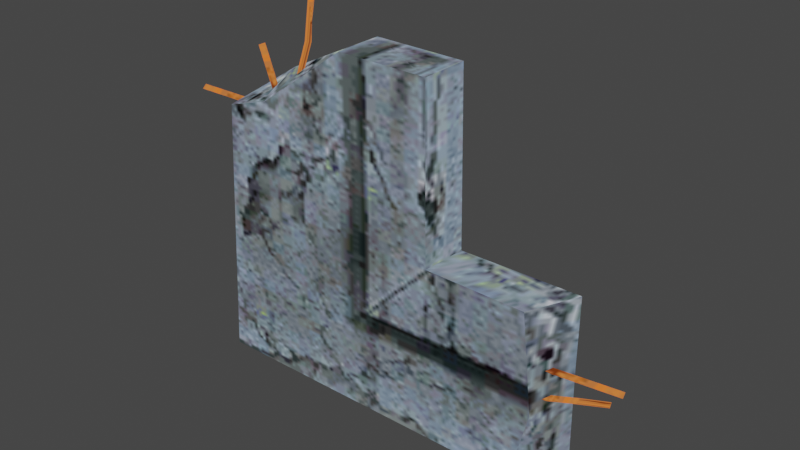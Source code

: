 # Source: WallC.blend  (saved by Blender 5.2.44; exported with 4.5.12 LTS)
import bpy
from mathutils import Matrix  # noqa: F401  (used for matrix-valued properties, if any)

bpy.ops.wm.read_factory_settings(use_empty=True)
scene = bpy.context.scene
scene.name = 'Scene'

# ---- collections
col_last1a_k_kabe3a_nja = bpy.data.collections.new('last1a_k_kabe3a.nja'); scene.collection.children.link(col_last1a_k_kabe3a_nja)

# ---- images (referenced by path relative to the original .blend; pixels are not part of the script)
import os
ASSET_DIR = os.environ.get("B2B_ASSET_DIR", "")  # directory of the original .blend (textures are referenced by path, not embedded)
HERE = os.path.dirname(os.path.abspath(__file__))  # packed textures are extracted next to this script under _unpacked/

def load_image(name, relpath, width, height, colorspace="sRGB"):
    """Load a texture the original file referenced (path relative to the .blend, or extracted next to this script)."""
    p = next((c for c in (os.path.join(HERE, relpath), os.path.join(ASSET_DIR, relpath)) if relpath and os.path.exists(c)), "")
    if p:
        img = bpy.data.images.load(p, check_existing=True)
        img.name = name
    else:  # same state as the original file: an image datablock whose file is absent (Cycles renders it pink)
        img = bpy.data.images.new(name, width, height)
        img.source = "FILE"
        img.filepath = "//" + (relpath or name)
    img.colorspace_settings.name = colorspace
    return img
img_lmk_iron = load_image('lmk_iron', '_unpacked/lmk_iron.d90a674f.png', 32, 32, 'sRGB')
img_lmk_kabe5 = load_image('lmk_kabe5', '_unpacked/lmk_kabe5.824f3ee1.png', 128, 128, 'sRGB')

# ---- materials (node trees are filled in below, after node groups)
mat_last1a_k_kabe3a_nja_sa1mdl_0 = bpy.data.materials.new('last1a_k_kabe3a.nja.sa1mdl_0')
mat_last1a_k_kabe3a_nja_sa1mdl_0.use_transparent_shadow = False
mat_last1a_k_kabe3a_nja_sa1mdl_0.preview_render_type = 'FLAT'
mat_last1a_k_kabe3a_nja_sa1mdl_0.diffuse_color = (0.698, 0.698, 0.698, 1.0)
mat_last1a_k_kabe3a_nja_sa1mdl_0.roughness = 0.9569
mat_last1a_k_kabe3a_nja_sa1mdl_1 = bpy.data.materials.new('last1a_k_kabe3a.nja.sa1mdl_1')
mat_last1a_k_kabe3a_nja_sa1mdl_1.use_transparent_shadow = False
mat_last1a_k_kabe3a_nja_sa1mdl_1.preview_render_type = 'FLAT'
mat_last1a_k_kabe3a_nja_sa1mdl_1.diffuse_color = (0.698, 0.698, 0.698, 1.0)
mat_last1a_k_kabe3a_nja_sa1mdl_1.roughness = 0.9569

# ---- node groups
ng_wallcnode = bpy.data.node_groups.new('WallCNode', 'GeometryNodeTree')
_s = ng_wallcnode.interface.new_socket(name='Geometry', in_out='OUTPUT', socket_type='NodeSocketGeometry')
_s = ng_wallcnode.interface.new_socket(name='Geometry', in_out='INPUT', socket_type='NodeSocketGeometry')
ng_wallcnode.interface.new_panel('SET Object Properties')
_s = ng_wallcnode.interface.new_socket(name='BAMS X Rotation', in_out='INPUT', socket_type='NodeSocketInt')
_s = ng_wallcnode.interface.new_socket(name='BAMS Y Rotation', in_out='INPUT', socket_type='NodeSocketInt')
_s = ng_wallcnode.interface.new_socket(name='BAMS Z Rotation', in_out='INPUT', socket_type='NodeSocketInt')
_s = ng_wallcnode.interface.new_socket(name='Scale X Property', in_out='INPUT', socket_type='NodeSocketFloat')
_s = ng_wallcnode.interface.new_socket(name='Scale Y Property', in_out='INPUT', socket_type='NodeSocketFloat')
_s = ng_wallcnode.interface.new_socket(name='Scale Z Property', in_out='INPUT', socket_type='NodeSocketFloat')
ng_wallcnode.interface.new_panel('Geometry Node Info')
ng_wallcnode.is_modifier = True
# nodes of 'WallCNode' reference scene objects; filled in after objects exist

# ---- material node trees
mat_last1a_k_kabe3a_nja_sa1mdl_0.use_nodes = True; mat_last1a_k_kabe3a_nja_sa1mdl_0.node_tree.nodes.clear()
_N = mat_last1a_k_kabe3a_nja_sa1mdl_0.node_tree.nodes; _L = mat_last1a_k_kabe3a_nja_sa1mdl_0.node_tree.links
n0 = _N.new('ShaderNodeTexImage'); n0.name = 'SAIO Texture'; n0.location = (-40, 319)
n0.label = 'SAIO Texture'
n0.image = img_lmk_iron
n1 = _N.new('ShaderNodeOutputMaterial'); n1.name = 'SAIO Output'; n1.location = (720, 360)
n1.label = 'SAIO Output'
_L.new(n0.outputs[0], n1.inputs[0])
n1.is_active_output = True
mat_last1a_k_kabe3a_nja_sa1mdl_1.use_nodes = True; mat_last1a_k_kabe3a_nja_sa1mdl_1.node_tree.nodes.clear()
_N = mat_last1a_k_kabe3a_nja_sa1mdl_1.node_tree.nodes; _L = mat_last1a_k_kabe3a_nja_sa1mdl_1.node_tree.links
n0 = _N.new('ShaderNodeTexImage'); n0.name = 'SAIO Texture'; n0.location = (-40, 319)
n0.label = 'SAIO Texture'
n0.image = img_lmk_kabe5
n1 = _N.new('ShaderNodeOutputMaterial'); n1.name = 'SAIO Output'; n1.location = (720, 360)
n1.label = 'SAIO Output'
_L.new(n0.outputs[0], n1.inputs[0])
n1.is_active_output = True

# ---- world
world_world = bpy.data.worlds.new('World'); scene.world = world_world
world_world.use_nodes = True; world_world.node_tree.nodes.clear()
_N = world_world.node_tree.nodes; _L = world_world.node_tree.links
n0 = _N.new('ShaderNodeOutputWorld'); n0.name = 'World Output'; n0.location = (300, 300)
n1 = _N.new('ShaderNodeBackground'); n1.name = 'Background'; n1.location = (10, 300)
n1.inputs[0].default_value = (0.05088, 0.05088, 0.05088, 1.0)
_L.new(n1.outputs[0], n0.inputs[0])
n0.is_active_output = True
world_world.color = (0.05088, 0.05088, 0.05088)
world_world.use_sun_shadow = False
world_world.sun_shadow_jitter_overblur = 0.0

# ---- meshes
me_wallc = bpy.data.meshes.new('WallC')
me_wallc.from_pydata([], [], [])
me_wallc.update()
me_attach_0104dec4 = bpy.data.meshes.new('attach_0104DEC4')
me_attach_0104dec4.from_pydata([(6.744, -0.04634, -3.724), (11.26, -0.04399, -3.329), (6.729, 0.147, -3.544), (11.24, 0.1493, -3.149), (6.729, -0.2397, -3.544), (11.24, -0.2373, -3.149), (7.268, -0.7747, -4.753), (9.058, 0.422, -4.871), (9.908, 1.658, -5.37), (7.231, -0.6055, -4.574), (9.086, 0.6505, -4.696), (9.872, 1.828, -5.191), (7.321, -0.944, -4.579), (9.176, 0.312, -4.7), (9.962, 1.489, -5.196), (-6.727, -0.0286, 3.913), (-11.26, -0.02625, 3.913), (-6.727, 0.1647, 3.733), (-11.26, 0.1671, 3.733), (-6.727, -0.2219, 3.733), (-11.26, -0.2196, 3.733), (-6.697, 0.5073, 3.668), (-7.137, -0.05338, 6.649), (-6.878, 0.7007, 3.668), (-7.317, 0.1399, 6.649), (-6.878, 0.314, 3.668), (-7.317, -0.2467, 6.649), (-6.181, -0.02625, 2.256), (-5.811, 1.636, 8.956), (-6.361, 0.1671, 2.256), (-5.934, 1.945, 8.985), (-6.361, -0.2196, 2.256), (-6.019, 1.598, 8.948), (-9.051, 1.265, -8.728), (-9.054, -1.101, -8.733), (-6.737, 1.287, 5.378), (-6.509, -0.8684, 4.43), (8.479, 1.262, -8.75), (6.975, -1.101, -8.733), (-1.855, -1.1, 7.712), (-1.895, 1.265, 7.74), (-8.405, -1.061, 3.917), (-8.183, 1.265, 4.431), (-5.645, 0.8692, 6.864), (7.883, -1.1, -5.174), (8.427, 1.265, -3.759), (-5.213, -1.021, 2.977), (-5.687, 1.246, 6.883), (-5.499, 1.131, 6.818), (2.488, -1.1, 7.637), (2.468, 1.265, 7.655), (2.59, -1.092, -0.4625), (2.617, 1.263, -0.5421), (7.357, -1.103, -0.5575), (8.446, 1.264, -0.5393)], [], [(0, 2, 3), (0, 3, 1), (5, 1, 3), (4, 0, 1), (4, 1, 5), (2, 4, 5), (2, 5, 3), (8, 11, 14), (6, 9, 10), (6, 10, 7), (7, 10, 11), (7, 11, 8), (14, 13, 7), (14, 7, 8), (9, 12, 13), (9, 13, 10), (11, 10, 13), (11, 13, 14), (12, 6, 7), (12, 7, 13), (15, 17, 18), (15, 18, 16), (20, 16, 18), (19, 15, 16), (19, 16, 20), (17, 19, 20), (17, 20, 18), (21, 23, 24), (21, 24, 22), (26, 22, 24), (25, 21, 22), (25, 22, 26), (23, 25, 26), (23, 26, 24), (47, 30, 28), (47, 28, 48), (32, 28, 30), (48, 28, 32), (48, 32, 43), (43, 32, 30), (43, 30, 47), (43, 31, 27), (43, 27, 48), (48, 27, 29), (48, 29, 47), (47, 29, 31), (47, 31, 43), (36, 35, 42), (46, 36, 41), (33, 42, 35), (33, 35, 40), (38, 34, 33), (40, 35, 36), (42, 33, 34), (36, 39, 40), (42, 41, 36), (44, 38, 37), (50, 49, 51), (46, 39, 36), (44, 37, 45), (51, 49, 39), (40, 39, 49), (53, 44, 45), (53, 54, 52), (34, 38, 44), (34, 44, 53), (46, 41, 34), (39, 46, 51), (34, 51, 46), (53, 51, 34), (45, 54, 53), (45, 37, 33), (45, 33, 54), (40, 50, 52), (40, 52, 33), (33, 52, 54), (52, 51, 53), (51, 52, 50), (34, 41, 42), (33, 37, 38), (49, 50, 40)])
me_attach_0104dec4.polygons.foreach_set('use_smooth', [True] * 81)
me_attach_0104dec4.polygons.foreach_set('material_index', [0, 0, 0, 0, 0, 0, 0, 0, 0, 0, 0, 0, 0, 0, 0, 0, 0, 0, 0, 0, 0, 0, 0, 0, 0, 0, 0, 0, 0, 0, 0, 0, 0, 0, 0, 0, 0, 0, 0, 0, 0, 0, 0, 0, 0, 0, 0, 1, 1, 1, 1, 1, 1, 1, 1, 1, 1, 1, 1, 1, 1, 1, 1, 1, 1, 1, 1, 1, 1, 1, 1, 1, 1, 1, 1, 1, 1, 1, 1, 1, 1])
_uv = me_attach_0104dec4.uv_layers.new(name='UV')
_uv.uv.foreach_set('vector', [0.9922, 0.6157, 0.9922, 0.7294, 0.0, 0.7294, 0.9922, 0.6157, 0.0, 0.7294, -0.003922, 0.6157, 0.9961, 0.3216, 1.0, 0.3098, 0.9961, 0.3216, 0.9922, 0.6157, 0.9922, 0.7294, 0.0, 0.7294, 0.9922, 0.6157, 0.0, 0.7294, -0.003922, 0.6157, 0.9922, 0.6157, 0.9922, 0.7294, 0.0, 0.7294, 0.9922, 0.6157, 0.0, 0.7294, -0.003922, 0.6157, 0.9373, 0.1961, 0.9373, 0.2039, 0.9412, 0.2039, 0.9922, 0.6157, 0.9922, 0.7294, 0.0, 0.7294, 0.9922, 0.6157, 0.0, 0.7294, -0.003922, 0.6157, 0.9922, 0.6157, 0.9922, 0.7294, 0.0, 0.7294, 0.9922, 0.6157, 0.0, 0.7294, -0.003922, 0.6157, 0.9922, 0.6157, 0.9922, 0.7294, 0.0, 0.7294, 0.9922, 0.6157, 0.0, 0.7294, -0.003922, 0.6157, 0.9922, 0.6157, 0.9922, 0.7294, 0.0, 0.7294, 0.9922, 0.6157, 0.0, 0.7294, -0.003922, 0.6157, 0.9922, 0.6157, 0.9922, 0.7294, 0.0, 0.7294, 0.9922, 0.6157, 0.0, 0.7294, -0.003922, 0.6157, 0.9922, 0.6157, 0.9922, 0.7294, 0.0, 0.7294, 0.9922, 0.6157, 0.0, 0.7294, -0.003922, 0.6157, 0.9922, 0.6157, 0.9922, 0.7294, 0.0, 0.7294, 0.9922, 0.6157, 0.0, 0.7294, -0.003922, 0.6157, 0.0, 0.7137, 0.0, 0.7255, 0.0, 0.7137, 0.9922, 0.6157, 0.9922, 0.7294, 0.0, 0.7294, 0.9922, 0.6157, 0.0, 0.7294, -0.003922, 0.6157, 0.9922, 0.6157, 0.9922, 0.7294, 0.0, 0.7294, 0.9922, 0.6157, 0.0, 0.7294, -0.003922, 0.6157, 0.9922, 0.6157, 0.9922, 0.7294, 0.0, 0.7294, 0.9922, 0.6157, 0.0, 0.7294, -0.003922, 0.6157, 0.1725, 0.8824, 0.1804, 0.8824, 0.1725, 0.8824, 0.9922, 0.6157, 0.9922, 0.7294, 0.0, 0.7294, 0.9922, 0.6157, 0.0, 0.7294, -0.003922, 0.6157, 0.9922, 0.6157, 0.9922, 0.7294, 0.0, 0.7294, 0.9922, 0.6157, 0.0, 0.7294, -0.003922, 0.6157, 0.9922, 0.7294, 0.0, 0.7294, -0.003922, 0.6157, 0.9922, 0.7294, -0.003922, 0.6157, -0.003922, 0.6157, 0.2157, 1.0, 0.2235, 1.0, 0.2157, 1.0, 0.9922, 0.7294, 0.0, 0.7294, -0.003922, 0.6157, 0.9922, 0.7294, -0.003922, 0.6157, -0.003922, 0.6157, 0.9922, 0.7294, 0.0, 0.7294, -0.003922, 0.6157, 0.9922, 0.7294, -0.003922, 0.6157, -0.003922, 0.6157, -0.003922, 0.6157, 0.9922, 0.6157, 0.9922, 0.7294, -0.003922, 0.6157, 0.9922, 0.7294, 0.9922, 0.7294, -0.003922, 0.6157, 0.9922, 0.6157, 0.9922, 0.7294, -0.003922, 0.6157, 0.9922, 0.7294, 0.9922, 0.7294, -0.003922, 0.6157, 0.9922, 0.6157, 0.9922, 0.7294, -0.003922, 0.6157, 0.9922, 0.7294, 0.9922, 0.7294, 0.2314, 0.702, 0.1765, 0.8039, 0.06275, 0.7843, 0.2667, 0.6627, 0.2078, 0.7451, 0.1255, 0.7176, 0.09412, 0.003922, 0.1333, 0.7451, 0.2, 0.8, 0.09412, 0.003922, 0.2, 0.8, 0.4157, 0.9333, 0.8784, 0.07451, 0.08627, 0.05098, 0.08235, 0.01176, 0.3882, 0.9725, 0.1765, 0.8039, 0.2314, 0.702, 0.1412, 0.7647, 0.1451, 0.007843, 0.01176, 0.007843, 0.2314, 0.702, 0.4667, 0.8706, 0.3882, 0.9725, 0.06275, 0.7843, 0.1176, 0.6549, 0.2314, 0.702, 0.8745, 0.2196, 0.7922, 0.01569, 0.9647, 0.02353, 0.6941, 0.9569, 0.6078, 0.949, 0.6039, 0.4941, 0.2667, 0.6627, 0.4157, 0.9294, 0.2078, 0.7451, 0.8745, 0.2196, 0.9647, 0.02353, 0.9529, 0.302, 0.6118, 0.4706, 0.6078, 0.9255, 0.4157, 0.9294, 0.4, 0.9804, 0.4078, 0.8824, 0.6275, 0.8745, 0.8431, 0.4784, 0.8745, 0.2196, 0.9529, 0.302, 0.8863, 0.549, 0.9294, 0.4627, 0.6118, 0.4863, 0.09412, 0.003922, 0.8078, 0.003922, 0.8471, 0.2039, 0.09412, 0.003922, 0.8471, 0.2039, 0.8235, 0.4627, 0.2667, 0.6627, 0.1255, 0.7176, 0.09412, 0.003922, 0.4157, 0.9294, 0.2667, 0.6627, 0.6118, 0.4706, 0.09412, 0.003922, 0.6118, 0.4706, 0.2667, 0.6627, 0.8235, 0.4627, 0.6118, 0.4706, 0.09412, 0.003922, 0.9529, 0.302, 0.9294, 0.5059, 0.8431, 0.4784, 0.8706, 0.2824, 0.8745, 0.0, 0.09412, 0.003922, 0.8706, 0.2824, 0.09412, 0.003922, 0.8745, 0.4667, 0.4157, 0.9333, 0.6078, 0.9255, 0.6157, 0.4667, 0.4157, 0.9333, 0.6157, 0.4667, 0.09412, 0.003922, 0.09412, 0.003922, 0.6157, 0.4667, 0.8745, 0.4667, 0.6118, 0.4863, 0.651, 0.5333, 0.8863, 0.549, 0.6039, 0.4941, 0.7137, 0.498, 0.6941, 0.9569, 0.02745, 0.003922, 0.03529, 0.7451, 0.1412, 0.7647, 0.07843, 0.01569, 0.8863, 0.007843, 0.8784, 0.07451, 0.6275, 0.8627, 0.6275, 0.9843, 0.3961, 0.9804])
me_attach_0104dec4.materials.append(mat_last1a_k_kabe3a_nja_sa1mdl_0)
me_attach_0104dec4.materials.append(mat_last1a_k_kabe3a_nja_sa1mdl_1)
me_attach_0104dec4.update()
me_attach_0104dec4.normals_split_custom_set([tuple(v) for v in zip(*[iter([0.08716, -0.0002174, -0.9962, -0.03248, 0.9302, 0.3657, 0.5171, 0.7794, 0.3538, 0.08716, -0.0002174, -0.9962, 0.5171, 0.7794, 0.3538, 0.6497, 0.0001773, -0.7602, 0.5174, -0.7791, 0.3539, 0.6497, 0.0001773, -0.7602, 0.5171, 0.7794, 0.3538, -0.03149, -0.9303, 0.3655, 0.08716, -0.0002174, -0.9962, 0.6497, 0.0001773, -0.7602, -0.03149, -0.9303, 0.3655, 0.6497, 0.0001773, -0.7602, 0.5174, -0.7791, 0.3539, -0.03248, 0.9302, 0.3657, -0.03149, -0.9303, 0.3655, 0.5174, -0.7791, 0.3539, -0.03248, 0.9302, 0.3657, 0.5174, -0.7791, 0.3539, 0.5171, 0.7794, 0.3538, 0.2643, 0.3043, -0.9152, 0.0748, 0.9837, 0.1637, 0.9399, -0.3111, 0.1405, 0.02145, -0.1341, -0.9907, -0.4678, 0.7379, 0.4864, -0.4364, 0.6219, 0.6502, 0.02145, -0.1341, -0.9907, -0.4364, 0.6219, 0.6502, -0.07035, -0.1259, -0.9895, -0.07035, -0.1259, -0.9895, -0.4364, 0.6219, 0.6502, 0.0748, 0.9837, 0.1637, -0.07035, -0.1259, -0.9895, 0.0748, 0.9837, 0.1637, 0.2643, 0.3043, -0.9152, 0.9399, -0.3111, 0.1405, 0.668, -0.6415, 0.3773, -0.07035, -0.1259, -0.9895, 0.9399, -0.3111, 0.1405, -0.07035, -0.1259, -0.9895, 0.2643, 0.3043, -0.9152, -0.4678, 0.7379, 0.4864, 0.5447, -0.7856, 0.2933, 0.668, -0.6415, 0.3773, -0.4678, 0.7379, 0.4864, 0.668, -0.6415, 0.3773, -0.4364, 0.6219, 0.6502, 0.0748, 0.9837, 0.1637, -0.4364, 0.6219, 0.6502, 0.668, -0.6415, 0.3773, 0.0748, 0.9837, 0.1637, 0.668, -0.6415, 0.3773, 0.9399, -0.3111, 0.1405, 0.5447, -0.7856, 0.2933, 0.02145, -0.1341, -0.9907, -0.07035, -0.1259, -0.9895, 0.5447, -0.7856, 0.2933, -0.07035, -0.1259, -0.9895, 0.668, -0.6415, 0.3773, -1.157e-07, -0.0002172, 1.0, 0.0004822, 0.9302, -0.3671, -0.5459, 0.7794, -0.3074, -1.157e-07, -0.0002172, 1.0, -0.5459, 0.7794, -0.3074, -0.581, 0.0001757, 0.8139, -0.5463, -0.7791, -0.3075, -0.581, 0.0001757, 0.8139, -0.5459, 0.7794, -0.3074, -0.0004826, -0.9303, -0.3669, -1.157e-07, -0.0002172, 1.0, -0.581, 0.0001757, 0.8139, -0.0004826, -0.9303, -0.3669, -0.581, 0.0001757, 0.8139, -0.5463, -0.7791, -0.3075, 0.0004822, 0.9302, -0.3671, -0.0004826, -0.9303, -0.3669, -0.5463, -0.7791, -0.3075, 0.0004822, 0.9302, -0.3671, -0.5463, -0.7791, -0.3075, -0.5459, 0.7794, -0.3074, 0.9847, 0.07194, 0.1587, -0.2624, 0.9546, 0.1409, -0.3966, 0.7133, 0.5779, 0.9847, 0.07194, 0.1587, -0.3966, 0.7133, 0.5779, 0.7749, -0.06808, 0.6284, -0.3519, -0.8127, 0.4645, 0.7749, -0.06808, 0.6284, -0.3966, 0.7133, 0.5779, -0.3134, -0.9238, -0.22, 0.9847, 0.07194, 0.1587, 0.7749, -0.06808, 0.6284, -0.3134, -0.9238, -0.22, 0.7749, -0.06808, 0.6284, -0.3519, -0.8127, 0.4645, -0.2624, 0.9546, 0.1409, -0.3134, -0.9238, -0.22, -0.3519, -0.8127, 0.4645, -0.2624, 0.9546, 0.1409, -0.3519, -0.8127, 0.4645, -0.3966, 0.7133, 0.5779, -0.5108, 0.8412, -0.1775, -0.1076, 0.8853, 0.4523, 0.7137, -0.3297, 0.618, -0.5108, 0.8412, -0.1775, 0.7137, -0.3297, 0.618, 0.9636, 0.2643, -0.04113, -0.7147, -0.4917, 0.4973, 0.7137, -0.3297, 0.618, -0.1076, 0.8853, 0.4523, 0.9636, 0.2643, -0.04113, 0.7137, -0.3297, 0.618, -0.7147, -0.4917, 0.4973, 0.9636, 0.2643, -0.04113, -0.7147, -0.4917, 0.4973, -0.1008, -0.9329, 0.3458, -0.1008, -0.9329, 0.3458, -0.7147, -0.4917, 0.4973, -0.1076, 0.8853, 0.4523, -0.1008, -0.9329, 0.3458, -0.1076, 0.8853, 0.4523, -0.5108, 0.8412, -0.1775, -0.1008, -0.9329, 0.3458, -0.3767, -0.89, 0.2568, 0.9852, -0.1109, -0.131, -0.1008, -0.9329, 0.3458, 0.9852, -0.1109, -0.131, 0.9636, 0.2643, -0.04113, 0.9636, 0.2643, -0.04113, 0.9852, -0.1109, -0.131, -0.4997, 0.8538, -0.1464, 0.9636, 0.2643, -0.04113, -0.4997, 0.8538, -0.1464, -0.5108, 0.8412, -0.1775, -0.5108, 0.8412, -0.1775, -0.4997, 0.8538, -0.1464, -0.3767, -0.89, 0.2568, -0.5108, 0.8412, -0.1775, -0.3767, -0.89, 0.2568, -0.1008, -0.9329, 0.3458, -0.2275, -0.7936, 0.5643, -0.4131, 0.5368, 0.7356, -0.6568, 0.5541, 0.5114, -0.0118, -0.9997, 0.02277, -0.2275, -0.7936, 0.5643, -0.6417, -0.6195, 0.4521, -0.5977, 0.5746, -0.5592, -0.6568, 0.5541, 0.5114, -0.4131, 0.5368, 0.7356, -0.5977, 0.5746, -0.5592, -0.4131, 0.5368, 0.7356, -0.2142, 0.6364, 0.741, 0.3163, -0.6907, -0.6503, -0.5978, -0.5741, -0.5596, -0.5977, 0.5746, -0.5592, -0.2142, 0.6364, 0.741, -0.4131, 0.5368, 0.7356, -0.2275, -0.7936, 0.5643, -0.6568, 0.5541, 0.5114, -0.5977, 0.5746, -0.5592, -0.5978, -0.5741, -0.5596, -0.2275, -0.7936, 0.5643, -0.2273, -0.6523, 0.7231, -0.2142, 0.6364, 0.741, -0.6568, 0.5541, 0.5114, -0.6417, -0.6195, 0.4521, -0.2275, -0.7936, 0.5643, 0.6273, -0.7788, -0.003193, 0.3163, -0.6907, -0.6503, 0.6832, 0.4326, -0.5884, 0.5753, 0.5792, 0.5776, 0.5812, -0.5793, 0.5716, 0.313, -0.8978, 0.3097, -0.0118, -0.9997, 0.02277, -0.2273, -0.6523, 0.7231, -0.2275, -0.7936, 0.5643, 0.6273, -0.7788, -0.003193, 0.6832, 0.4326, -0.5884, 0.8021, 0.5956, 0.04327, 0.313, -0.8978, 0.3097, 0.5812, -0.5793, 0.5716, -0.2273, -0.6523, 0.7231, -0.2142, 0.6364, 0.741, -0.2273, -0.6523, 0.7231, 0.5812, -0.5793, 0.5716, 0.4241, -0.668, 0.6114, 0.6273, -0.7788, -0.003193, 0.8021, 0.5956, 0.04327, 0.4241, -0.668, 0.6114, 0.6998, 0.4456, 0.5583, 0.2988, 0.9031, 0.3086, -0.5978, -0.5741, -0.5596, 0.3163, -0.6907, -0.6503, 0.6273, -0.7788, -0.003193, -0.5978, -0.5741, -0.5596, 0.6273, -0.7788, -0.003193, 0.4241, -0.668, 0.6114, -0.0118, -0.9997, 0.02277, -0.6417, -0.6195, 0.4521, -0.5978, -0.5741, -0.5596, -0.2273, -0.6523, 0.7231, -0.0118, -0.9997, 0.02277, 0.313, -0.8978, 0.3097, -0.5978, -0.5741, -0.5596, 0.313, -0.8978, 0.3097, -0.0118, -0.9997, 0.02277, 0.4241, -0.668, 0.6114, 0.313, -0.8978, 0.3097, -0.5978, -0.5741, -0.5596, 0.8021, 0.5956, 0.04327, 0.6998, 0.4456, 0.5583, 0.4241, -0.668, 0.6114, 0.8021, 0.5956, 0.04327, 0.6832, 0.4326, -0.5884, -0.5977, 0.5746, -0.5592, 0.8021, 0.5956, 0.04327, -0.5977, 0.5746, -0.5592, 0.6998, 0.4456, 0.5583, -0.2142, 0.6364, 0.741, 0.5753, 0.5792, 0.5776, 0.2988, 0.9031, 0.3086, -0.2142, 0.6364, 0.741, 0.2988, 0.9031, 0.3086, -0.5977, 0.5746, -0.5592, -0.5977, 0.5746, -0.5592, 0.2988, 0.9031, 0.3086, 0.6998, 0.4456, 0.5583, 0.2988, 0.9031, 0.3086, 0.313, -0.8978, 0.3097, 0.4241, -0.668, 0.6114, 0.313, -0.8978, 0.3097, 0.2988, 0.9031, 0.3086, 0.5753, 0.5792, 0.5776, -0.5978, -0.5741, -0.5596, -0.6417, -0.6195, 0.4521, -0.6568, 0.5541, 0.5114, -0.5977, 0.5746, -0.5592, 0.6832, 0.4326, -0.5884, 0.3163, -0.6907, -0.6503, 0.5812, -0.5793, 0.5716, 0.5753, 0.5792, 0.5776, -0.2142, 0.6364, 0.741])] * 3)])

# ---- objects
ob_wallc = bpy.data.objects.new('WallC', me_wallc)
ob_object_0104def0 = bpy.data.objects.new('object_0104DEF0', me_attach_0104dec4)
_N = ng_wallcnode.nodes; _L = ng_wallcnode.links
n0 = _N.new('NodeGroupOutput'); n0.name = 'Group Output'; n0.location = (360, -20)
n1 = _N.new('GeometryNodeCollectionInfo'); n1.name = 'Collection Info'; n1.location = (132, -13)
n1.inputs[0].default_value = col_last1a_k_kabe3a_nja
_L.new(n1.outputs[0], n0.inputs[0])
n0.is_active_output = True

# ---- transforms, parenting, visibility, modifiers, constraints
ob_wallc.location = (0.0, 0.0, 0.0)
_m = ob_wallc.modifiers.new('GeometryNodes', 'NODES')
_m.node_group = ng_wallcnode
ob_object_0104def0.location = (0.0, -0.0, 0.0)
ob_object_0104def0.empty_display_type = 'ARROWS'

# ---- collection membership
scene.collection.objects.link(ob_wallc)
col_last1a_k_kabe3a_nja.objects.link(ob_object_0104def0)

# ---- scene / render settings (as saved in the file)
scene.frame_start = 1; scene.frame_end = 250; scene.frame_set(1)
scene.render.engine = 'BLENDER_EEVEE_NEXT'
scene.render.bake_bias = 0.0
scene.render.bake_samples = 0
scene.eevee.fast_gi_thickness_far = 0.0
scene.view_settings.view_transform = 'Filmic'
bpy.context.view_layer.update()

# ---- added for rendering (the .blend has no active camera and no usable light): camera, sun
cam_auto = bpy.data.cameras.new('AutoCamera')
cam_auto.lens = 50.0
cam_auto.sensor_width = 36.0
cam_auto.clip_end = 1000.0
ob_auto_camera = bpy.data.objects.new('AutoCamera', cam_auto)
scene.collection.objects.link(ob_auto_camera)
ob_auto_camera.location = (26.6684, -31.581, 21.4521)
ob_auto_camera.rotation_euler = (1.09748, -7.21219e-08, 0.694738)
scene.camera = ob_auto_camera
light_auto_sun = bpy.data.lights.new('AutoSun', 'SUN')
light_auto_sun.energy = 3.0
light_auto_sun.angle = 0.0523599
ob_auto_sun = bpy.data.objects.new('AutoSun', light_auto_sun)
scene.collection.objects.link(ob_auto_sun)
ob_auto_sun.rotation_euler = (0.872665, 0.174533, 0.523599)
bpy.context.view_layer.update()
